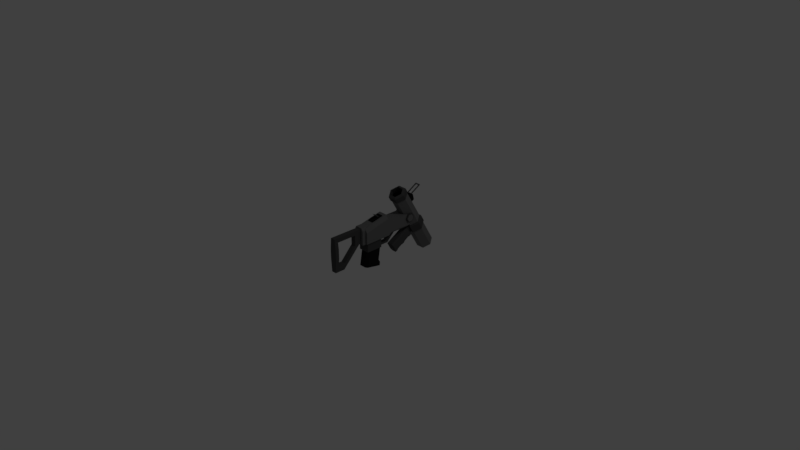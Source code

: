 # Source: launcher.blend  (saved by Blender 2.78.0; exported with 4.5.12 LTS)
import bpy
from mathutils import Matrix  # noqa: F401  (used for matrix-valued properties, if any)

bpy.ops.wm.read_factory_settings(use_empty=True)
scene = bpy.context.scene
scene.name = 'Scene'

# ---- collections
col_collection_1 = bpy.data.collections.new('Collection 1'); scene.collection.children.link(col_collection_1)

# ---- materials (node trees are filled in below, after node groups)
mat_grey50 = bpy.data.materials.new('grey50')
mat_grey50.alpha_threshold = 0.0
mat_grey50.use_transparent_shadow = False
mat_grey50.diffuse_color = (0.1574, 0.1574, 0.1574, 1.0)
mat_grey50.roughness = 0.5
mat_grey50.line_color = (0.0, 0.0, 0.0, 1.0)
mat_grey80 = bpy.data.materials.new('grey80')
mat_grey80.alpha_threshold = 0.0
mat_grey80.use_transparent_shadow = False
mat_grey80.diffuse_color = (0.06998, 0.06998, 0.06998, 1.0)
mat_grey80.roughness = 0.5
mat_grey95 = bpy.data.materials.new('grey95')
mat_grey95.alpha_threshold = 0.0
mat_grey95.use_transparent_shadow = False
mat_grey95.diffuse_color = (0.01002, 0.01002, 0.01002, 1.0)
mat_grey95.roughness = 0.5
mat_black = bpy.data.materials.new('black')
mat_black.alpha_threshold = 0.0
mat_black.use_transparent_shadow = False
mat_black.diffuse_color = (0.0, 0.0, 0.0, 1.0)
mat_black.roughness = 0.5
mat_white = bpy.data.materials.new('white')
mat_white.alpha_threshold = 0.0
mat_white.use_transparent_shadow = False
mat_white.diffuse_color = (1.0, 1.0, 1.0, 1.0)
mat_white.roughness = 0.5

# ---- material node trees

# ---- world
world_world = bpy.data.worlds.new('World'); scene.world = world_world
world_world.color = (0.05088, 0.05088, 0.05088)
world_world.use_sun_shadow = False
world_world.sun_shadow_jitter_overblur = 0.0
world_world.cycles.sampling_method = 'MANUAL'

# ---- cameras
cam_camera = bpy.data.cameras.new('Camera')
cam_camera.clip_end = 100.0
cam_camera.lens = 35.0
cam_camera.sensor_width = 32.0
cam_camera.sensor_height = 18.0
cam_camera.ortho_scale = 7.314
cam_camera.dof.focus_distance = 0.0
cam_camera.dof.aperture_fstop = 128.0

# ---- lights
light_lamp = bpy.data.lights.new('Lamp', 'POINT')
light_lamp.transmission_factor = 0.0
light_lamp.cutoff_distance = 30.0
light_lamp.energy = 100.0
light_lamp.shadow_buffer_clip_start = 1.001
light_lamp.shadow_soft_size = 0.1
light_lamp.shadow_maximum_resolution = 0.006
light_lamp.use_absolute_resolution = True

# ---- meshes
me_cube_002 = bpy.data.meshes.new('Cube.002')
me_cube_002.from_pydata([(-0.05, -0.1152, 0.2121), (-0.03633, -0.2097, 0.4), (-0.05, -0.1152, 0.1621), (0.056, 0.6448, -0.027), (0.112, -0.3052, 0.07), (0.056, 0.6448, 0.167), (-0.112, -0.3052, 0.07), (-0.112, 0.6448, 0.07), (0.1232, -0.3052, 0.07), (-0.0616, -0.3052, 0.1767), (-0.1232, -0.3052, 0.07), (0.0616, -0.3752, -0.03669), (0.1232, -0.3752, 0.07), (-0.0616, -0.3752, -0.03669), (0.04312, -0.3952, -0.004686), (0.08624, -0.3952, 0.07), (0.04312, -0.3952, 0.1447), (-0.04312, -0.3952, 0.1447), (-0.08624, -0.3952, 0.07), (-0.04312, -0.3952, -0.004686), (0.0616, -0.3052, -0.03669), (0.0616, -0.3052, 0.1767), (-0.0616, -0.3052, -0.03669), (0.0616, -0.3752, 0.1767), (-0.0616, -0.3752, 0.1767), (-0.1232, -0.3752, 0.07), (0.056, -0.3052, -0.027), (0.112, 0.6448, 0.07), (0.056, -0.3052, 0.167), (-0.056, -0.3052, 0.167), (-0.056, 0.6448, 0.167), (-0.056, -0.3052, -0.027), (-0.056, 0.6448, -0.027), (0.04368, 0.6448, -0.005656), (0.04368, 0.6448, 0.1457), (-0.04368, 0.6448, 0.1457), (-0.08736, 0.6448, 0.07), (-0.1224, 0.2896, 0.07), (-0.06118, 0.2896, 0.176), (-0.06552, 0.2767, 0.1835), (0.06118, 0.2896, 0.176), (0.131, 0.2767, 0.07), (-0.06118, 0.2896, -0.03596), (-0.06552, 0.2767, -0.04348), (0.06118, 0.2896, -0.03596), (0.06552, 0.2767, -0.04348), (0.1224, 0.2896, 0.07), (0.06552, 0.2767, 0.1835), (-0.131, 0.2767, 0.07), (-0.06118, 0.16, -0.03596), (0.06552, 0.1729, -0.04348), (0.06118, 0.16, -0.03596), (0.131, 0.1729, 0.07), (0.1224, 0.16, 0.07), (-0.06552, 0.1729, 0.1835), (-0.131, 0.1729, 0.07), (-0.1224, 0.16, 0.07), (-0.06552, 0.1729, -0.04348), (0.06118, 0.16, 0.176), (0.06552, 0.1729, 0.1835), (-0.06118, 0.16, 0.176), (0.0576, 0.1739, -0.3913), (0.03793, 0.1521, -0.391), (-0.03793, 0.1521, -0.391), (-0.0576, 0.1739, -0.3913), (0.03793, 0.1488, -0.08986), (0.0576, 0.1706, -0.08747), (-0.0576, 0.1706, -0.08747), (-0.03793, 0.1488, -0.08986), (-0.035, 0.1793, -0.1183), (-0.035, 0.1793, -0.04825), (-0.035, 0.2703, -0.1183), (-0.035, 0.2703, -0.04825), (0.035, 0.1793, -0.1183), (0.035, 0.1793, -0.04825), (0.035, 0.2703, -0.1183), (0.035, 0.2703, -0.04825), (-0.03633, -0.2097, 0.22), (0.05, -0.2152, 0.1621), (-0.05, -0.2152, 0.1621), (0.05, -0.1152, 0.1621), (0.05, -0.1152, 0.2121), (0.05, -0.1922, 0.2352), (0.05, -0.2152, 0.2181), (-0.05, -0.2152, 0.2181), (-0.05, -0.1922, 0.2352), (-0.03633, -0.1977, 0.22), (-0.03633, -0.1977, 0.4), (0.03625, -0.2097, 0.22), (0.03625, -0.2097, 0.4), (0.03625, -0.1977, 0.22), (0.03625, -0.1977, 0.4), (-0.02737, -0.2103, 0.2301), (-0.02737, -0.2103, 0.3885), (0.02737, -0.1971, 0.2301), (-0.02737, -0.1971, 0.2301), (-0.02737, -0.1971, 0.3885), (0.02737, -0.1971, 0.3885), (0.02737, -0.2103, 0.3885), (0.02737, -0.2103, 0.2301), (-0.02737, -0.207, 0.3093), (-0.02737, -0.207, 0.3228), (-0.02737, -0.2004, 0.3093), (-0.02737, -0.2004, 0.3228), (-0.01597, -0.207, 0.3228), (-0.01597, -0.2004, 0.3228), (-0.02737, -0.207, 0.3648), (-0.02737, -0.207, 0.3782), (-0.02737, -0.2004, 0.3648), (-0.02737, -0.2004, 0.3782), (-0.01597, -0.207, 0.3782), (-0.01597, -0.2004, 0.3782), (-0.02737, -0.207, 0.2539), (-0.02737, -0.207, 0.2673), (-0.02737, -0.2004, 0.2539), (-0.02737, -0.2004, 0.2673), (-0.01597, -0.207, 0.2673), (-0.01597, -0.2004, 0.2673), (0.01483, -0.2004, 0.3228), (0.01483, -0.207, 0.3228), (0.02737, -0.2004, 0.3093), (0.02737, -0.207, 0.3228), (0.02737, -0.2004, 0.3228), (0.02737, -0.207, 0.3093), (0.02737, -0.207, 0.3648), (0.02737, -0.207, 0.3782), (0.02737, -0.2004, 0.3648), (0.02737, -0.2004, 0.3782), (0.01483, -0.207, 0.3782), (0.01483, -0.2004, 0.3782), (0.02737, -0.207, 0.2539), (0.02737, -0.207, 0.2673), (0.02737, -0.2004, 0.2539), (0.02737, -0.2004, 0.2673), (0.01483, -0.207, 0.2673), (0.01483, -0.2004, 0.2673), (-0.04368, 0.6448, -0.005656), (0.08736, 0.6448, 0.07), (-0.04368, 0.3048, -0.005656), (0.04368, 0.3048, -0.005656), (0.08736, 0.3048, 0.07), (0.04368, 0.3048, 0.1457), (-0.04368, 0.3048, 0.1457), (-0.08736, 0.3048, 0.07), (0.02974, 0.3142, -0.3933), (0.0576, 0.2864, -0.3929), (-0.0576, 0.2864, -0.3929), (-0.02974, 0.3142, -0.3933), (0.0576, 0.2804, -0.07547), (0.02974, 0.3082, -0.07243), (-0.02974, 0.3082, -0.07243), (-0.0576, 0.2804, -0.07547), (0.02974, 0.3136, -0.3576), (0.0576, 0.2859, -0.3669), (0.02974, 0.3033, -0.3435), (0.0576, 0.2756, -0.3529), (0.02974, 0.3018, -0.2651), (0.0576, 0.2738, -0.2568), (0.02974, 0.3115, -0.2507), (0.0576, 0.2835, -0.2424), (0.02974, 0.3109, -0.215), (0.0576, 0.2832, -0.2243), (0.02974, 0.3006, -0.2009), (0.0576, 0.2729, -0.2103), (0.02974, 0.2991, -0.1225), (0.0576, 0.2711, -0.1143), (0.0576, 0.2808, -0.09981), (0.02974, 0.3088, -0.1081), (-0.0576, 0.2859, -0.3669), (-0.02974, 0.3136, -0.3576), (-0.0576, 0.2756, -0.3529), (-0.02974, 0.3033, -0.3435), (-0.0576, 0.2738, -0.2568), (-0.02974, 0.3018, -0.2651), (-0.0576, 0.2835, -0.2424), (-0.02974, 0.3115, -0.2507), (-0.0576, 0.2832, -0.2243), (-0.02974, 0.3109, -0.215), (-0.0576, 0.2729, -0.2103), (-0.02974, 0.3006, -0.2009), (-0.0576, 0.2711, -0.1143), (-0.02974, 0.2991, -0.1225), (-0.02974, 0.3088, -0.1081), (-0.0576, 0.2808, -0.09981), (0.1144, 0.03181, -0.0551), (0.1144, -0.03181, -0.0551), (0.1144, -0.06362, 0.0), (0.1144, 0.06362, 8.941e-08), (0.1144, -0.03181, 0.0551), (0.1144, 0.03181, 0.0551), (-0.1144, 0.03181, -0.0551), (-0.1144, 0.06362, 8.941e-08), (-0.1144, -0.06362, 0.0), (-0.1144, -0.03181, -0.0551), (-0.1144, -0.03181, 0.0551), (-0.1144, 0.03181, 0.0551), (0.1205, 0.02545, -0.04408), (0.1205, -0.02545, -0.04408), (0.1205, -0.0509, 0.0), (0.1205, 0.0509, 8.941e-08), (0.1205, -0.02545, 0.04408), (0.1205, 0.02545, 0.04408), (-0.1205, 0.02545, -0.04408), (-0.1205, 0.0509, 8.941e-08), (-0.1205, -0.0509, 0.0), (-0.1205, -0.02545, -0.04408), (-0.1205, -0.02545, 0.04408), (-0.1205, 0.02545, 0.04408), (-0.0616, -0.3071, -0.03669), (0.0616, -0.3071, 0.1767), (0.0616, -0.3071, -0.03669), (-0.1232, -0.3071, 0.07), (-0.0616, -0.3071, 0.1767), (0.1232, -0.3071, 0.07)], [], [(78, 83, 84, 79), (79, 84, 85, 0, 2), (2, 0, 81, 80), (77, 1, 87, 86), (32, 136, 33, 3), (3, 27, 4, 26), (27, 5, 28, 4), (5, 30, 29, 28), (30, 7, 6, 29), (7, 32, 31, 6), (136, 36, 143, 138), (139, 138, 143, 142, 141, 140), (20, 22, 10, 9, 21, 8), (12, 23, 16, 15), (21, 9, 24, 23), (20, 8, 12, 11), (8, 21, 23, 12), (10, 22, 13, 25), (9, 10, 25, 24), (13, 11, 14, 19), (31, 32, 3, 26), (24, 25, 18, 17), (23, 24, 17, 16), (11, 12, 15, 14), (25, 13, 19, 18), (48, 39, 38, 37), (3, 33, 137, 27), (32, 7, 36, 136), (27, 137, 34, 5), (20, 11, 13, 22), (5, 34, 35, 30), (7, 30, 35, 36), (137, 33, 139, 140), (33, 136, 138, 139), (35, 142, 143, 36), (34, 137, 140, 141), (35, 34, 141, 142), (52, 50, 45, 41), (48, 55, 54, 39), (47, 59, 52, 41), (51, 53, 58, 60, 56, 49), (45, 50, 57, 43), (39, 54, 59, 47), (49, 56, 55, 57), (43, 57, 55, 48), (43, 48, 37, 42), (45, 43, 42, 44), (41, 45, 44, 46), (47, 41, 46, 40), (39, 47, 40, 38), (51, 49, 57, 50), (53, 51, 50, 52), (58, 53, 52, 59), (60, 58, 59, 54), (56, 60, 54, 55), (44, 42, 37, 38, 40, 46), (62, 65, 68, 63), (145, 153, 155, 157, 159, 161, 163, 165, 166, 148, 66, 61), (149, 167, 182, 150), (154, 152, 169, 171), (144, 145, 61, 62, 63, 64, 146, 147), (61, 66, 65, 62), (63, 68, 67, 64), (64, 67, 151, 183, 180, 178, 176, 174, 172, 170, 168, 146), (69, 70, 72, 71), (71, 72, 76, 75), (75, 76, 74, 73), (73, 74, 70, 69), (71, 75, 73, 69), (76, 72, 70, 74), (2, 80, 78, 79), (80, 81, 82, 83, 78), (82, 85, 84, 83), (81, 0, 85, 82), (1, 77, 92, 93), (90, 91, 89, 88), (91, 90, 94, 97), (86, 90, 88, 77), (91, 87, 1, 89), (94, 99, 98, 97), (92, 95, 96, 93), (90, 86, 95, 94), (89, 1, 93, 98), (88, 89, 98, 99), (86, 87, 96, 95), (87, 91, 97, 96), (77, 88, 99, 92), (96, 97, 98, 93), (94, 95, 92, 99), (100, 101, 103, 102), (102, 103, 105), (104, 101, 100), (105, 103, 101, 104), (102, 105, 104, 100), (106, 107, 109, 108), (108, 109, 111), (110, 107, 106), (111, 109, 107, 110), (108, 111, 110, 106), (112, 113, 115, 114), (114, 115, 117), (116, 113, 112), (117, 115, 113, 116), (114, 117, 116, 112), (118, 119, 121, 122), (120, 118, 122), (123, 120, 122, 121), (119, 123, 121), (124, 126, 127, 125), (120, 123, 119, 118), (126, 129, 127), (128, 124, 125), (129, 128, 125, 127), (126, 124, 128, 129), (130, 132, 133, 131), (132, 135, 133), (134, 130, 131), (135, 134, 131, 133), (132, 130, 134, 135), (148, 149, 150, 151, 67, 68, 65, 66), (167, 164, 181, 182), (164, 162, 179, 181), (162, 160, 177, 179), (160, 158, 175, 177), (158, 156, 173, 175), (156, 154, 171, 173), (167, 149, 148, 166), (183, 151, 150, 182), (144, 152, 153, 145), (152, 154, 155, 153), (154, 156, 157, 155), (156, 158, 159, 157), (158, 160, 161, 159), (160, 162, 163, 161), (162, 164, 165, 163), (164, 167, 166, 165), (146, 168, 169, 147), (168, 170, 171, 169), (170, 172, 173, 171), (172, 174, 175, 173), (174, 176, 177, 175), (176, 178, 179, 177), (178, 180, 181, 179), (180, 183, 182, 181), (152, 144, 147, 169), (185, 184, 187, 189, 188, 186), (193, 192, 194, 195, 191, 190), (188, 189, 195, 194), (184, 185, 193, 190), (187, 184, 190, 191), (189, 187, 191, 195), (186, 188, 194, 192), (185, 186, 192, 193), (197, 196, 199, 201, 200, 198), (205, 204, 206, 207, 203, 202), (200, 201, 207, 206), (201, 199, 203, 207), (199, 196, 202, 203), (196, 197, 205, 202), (197, 198, 204, 205), (198, 200, 206, 204), (19, 31, 6, 18), (18, 6, 29, 17), (29, 28, 16, 17), (16, 28, 4, 15), (15, 4, 26, 14), (26, 31, 19, 14), (210, 213, 209, 212, 211, 208)])
me_cube_002.polygons.foreach_set('material_index', [2, 2, 2, 1, 0, 0, 0, 0, 0, 0, 0, 3, 1, 1, 1, 1, 1, 1, 1, 1, 0, 1, 1, 1, 1, 1, 0, 0, 0, 1, 0, 0, 0, 0, 0, 0, 0, 1, 1, 1, 1, 1, 1, 1, 1, 1, 1, 1, 1, 1, 1, 1, 1, 1, 1, 1, 1, 1, 1, 1, 1, 1, 1, 1, 1, 1, 1, 1, 1, 1, 2, 2, 2, 2, 1, 1, 1, 1, 1, 1, 1, 1, 1, 1, 1, 1, 1, 1, 1, 0, 0, 0, 0, 0, 0, 0, 0, 0, 0, 0, 0, 0, 0, 0, 0, 0, 0, 0, 0, 0, 0, 0, 0, 0, 0, 0, 0, 0, 0, 1, 1, 1, 1, 1, 1, 1, 1, 1, 1, 1, 1, 1, 1, 1, 1, 1, 1, 1, 1, 1, 1, 1, 1, 1, 1, 1, 1, 1, 1, 1, 1, 1, 1, 0, 0, 0, 0, 0, 0, 0, 0, 1, 1, 0, 1, 1, 0, 3])
me_cube_002.materials.append(mat_grey50)
me_cube_002.materials.append(mat_grey80)
me_cube_002.materials.append(mat_grey95)
me_cube_002.materials.append(mat_black)
me_cube_002.materials.append(mat_white)
me_cube_002.use_remesh_preserve_volume = False
me_cube_002.use_remesh_preserve_attributes = False
me_cube_002.use_mirror_vertex_groups = False
me_cube_002.update()
me_cylinder_001 = bpy.data.meshes.new('Cylinder.001')
me_cylinder_001.from_pydata([(-0.04, -0.1013, -0.06928), (0.04, -0.1013, -0.06928), (0.08, -0.1013, 5.96e-08), (0.04, -0.1013, 0.06928), (-0.04, -0.1013, 0.06928), (-0.08, -0.1013, 5.96e-08), (-0.032, -0.1013, -0.05543), (0.032, -0.1013, -0.05543), (0.064, -0.1013, 5.96e-08), (0.032, -0.1013, 0.05543), (-0.032, -0.1013, 0.05543), (-0.064, -0.1013, 5.96e-08), (-0.032, -0.09129, -0.05543), (0.032, -0.09129, -0.05543), (0.064, -0.09129, 5.96e-08), (0.032, -0.09129, 0.05543), (-0.032, -0.09129, 0.05543), (-0.064, -0.09129, 5.96e-08), (-0.0256, -0.09129, -0.04434), (0.0256, -0.09129, -0.04434), (0.0512, -0.09129, 5.96e-08), (0.0256, -0.09129, 0.04434), (-0.0256, -0.09129, 0.04434), (-0.0512, -0.09129, 5.96e-08), (-0.0256, -0.1013, -0.04434), (0.0256, -0.1013, -0.04434), (0.0512, -0.1013, 5.96e-08), (0.0256, -0.1013, 0.04434), (-0.0256, -0.1013, 0.04434), (-0.0512, -0.1013, 5.96e-08), (-0.012, 0.1427, -0.02078), (0.012, 0.1427, -0.02078), (0.024, 0.1427, 8.941e-08), (0.012, 0.1427, 0.02078), (-0.012, 0.1427, 0.02078), (-0.024, 0.1427, 8.941e-08), (0.015, 0.1127, -0.02598), (-0.015, 0.1127, -0.02598), (0.03, 0.1127, 5.96e-08), (0.015, 0.1127, 0.02598), (-0.015, 0.1127, 0.02598), (-0.03, 0.1127, 5.96e-08), (-0.03167, 0.1227, -0.05486), (-0.04, 0.1083, -0.06928), (0.03167, 0.1227, -0.05486), (0.04, 0.1083, -0.06928), (0.06335, 0.1227, 5.96e-08), (0.08, 0.1083, 5.96e-08), (0.03167, 0.1227, 0.05486), (0.04, 0.1083, 0.06928), (-0.03167, 0.1227, 0.05486), (-0.04, 0.1083, 0.06928), (-0.06335, 0.1227, 5.96e-08), (-0.08, 0.1083, 5.96e-08)], [], [(5, 53, 43, 0), (2, 47, 49, 3), (3, 49, 51, 4), (4, 51, 53, 5), (1, 45, 47, 2), (44, 42, 52, 50, 48, 46), (4, 5, 11, 10), (10, 11, 17, 16), (0, 1, 7, 6), (2, 3, 9, 8), (5, 0, 6, 11), (3, 4, 10, 9), (1, 2, 8, 7), (17, 12, 18, 23), (8, 9, 15, 14), (6, 7, 13, 12), (11, 6, 12, 17), (9, 10, 16, 15), (7, 8, 14, 13), (22, 23, 29, 28), (15, 16, 22, 21), (13, 14, 20, 19), (16, 17, 23, 22), (14, 15, 21, 20), (12, 13, 19, 18), (24, 25, 26, 27, 28, 29), (20, 21, 27, 26), (18, 19, 25, 24), (23, 18, 24, 29), (21, 22, 28, 27), (19, 20, 26, 25), (31, 30, 35, 34, 33, 32), (36, 38, 39, 40, 41, 37), (33, 39, 38, 32), (31, 36, 37, 30), (30, 37, 41, 35), (34, 40, 39, 33), (32, 38, 36, 31), (35, 41, 40, 34), (45, 43, 42, 44), (47, 45, 44, 46), (49, 47, 46, 48), (51, 49, 48, 50), (53, 51, 50, 52), (43, 53, 52, 42), (0, 43, 45, 1)])
me_cylinder_001.polygons.foreach_set('material_index', [0, 0, 0, 0, 0, 0, 0, 0, 0, 0, 0, 0, 0, 1, 0, 0, 0, 0, 0, 0, 1, 1, 1, 1, 1, 0, 0, 0, 0, 0, 0, 1, 1, 1, 1, 1, 1, 1, 1, 0, 0, 0, 0, 0, 0, 0])
me_cylinder_001.materials.append(mat_white)
me_cylinder_001.materials.append(mat_grey50)
me_cylinder_001.use_remesh_preserve_volume = False
me_cylinder_001.use_remesh_preserve_attributes = False
me_cylinder_001.use_mirror_vertex_groups = False
me_cylinder_001.update()
me_cube = bpy.data.meshes.new('Cube')
me_cube.from_pydata([(0.0352, -0.5864, 0.4221), (0.0352, -0.5864, -0.04607), (0.0352, -0.5334, 0.3651), (0.0352, -0.5334, 0.03735), (0.04862, -0.5864, 0.1463), (0.04791, -0.5864, 0.2662), (0.04657, -0.5334, 0.1465), (0.04618, -0.5334, 0.266), (-0.0352, -0.5864, 0.4221), (-0.0352, -0.5864, -0.04607), (-0.0352, -0.5334, 0.3651), (-0.0352, -0.5334, 0.03735), (-0.04862, -0.5864, 0.1463), (-0.04791, -0.5864, 0.2662), (-0.04657, -0.5334, 0.1465), (-0.04618, -0.5334, 0.266), (0.072, 0.08399, -0.1767), (0.07776, 0.1415, 0.07801), (0.04671, 0.1645, 0.07801), (-0.072, 0.08399, -0.1767), (0.072, 0.1479, 0.2292), (-0.07776, -0.08748, 0.07801), (0.07776, -0.08748, 0.07801), (-0.072, 0.1479, 0.2292), (0.096, -0.1144, 0.208), (-0.096, -0.1144, 0.208), (0.096, 0.6256, 0.398), (0.096, -0.1144, 0.278), (-0.096, 0.6256, 0.398), (-0.096, 0.6256, 0.398), (0.096, -0.1144, 0.278), (-0.096, 0.3056, 0.398), (0.096, 0.6256, 0.2463), (0.05766, 0.6256, 0.208), (-0.05766, 0.6256, 0.208), (-0.096, 0.6256, 0.2463), (0.05766, 0.3056, 0.208), (0.096, 0.3056, 0.2463), (0.096, 0.2673, 0.208), (-0.096, 0.3056, 0.2463), (-0.05766, 0.3056, 0.208), (-0.096, 0.2673, 0.208), (0.096, 0.2456, 0.4471), (0.06287, 0.2456, 0.5002), (-0.096, 0.2673, 0.208), (-0.096, -0.1144, 0.208), (0.096, 0.6256, 0.2463), (-0.06287, 0.2456, 0.5002), (-0.096, -0.1144, 0.3671), (-0.072, 0.1213, -0.1327), (0.072, 0.1213, -0.1327), (0.072, -0.0884, -0.1443), (0.04742, -0.1153, -0.1393), (-0.04742, -0.1153, -0.1393), (-0.072, -0.0884, -0.1443), (0.04742, -0.05137, 0.2466), (0.072, -0.02408, 0.2442), (-0.072, -0.02408, 0.2442), (-0.04742, -0.05137, 0.2466), (-0.04671, 0.1645, 0.07801), (-0.07776, 0.1415, 0.07801), (-0.07776, -0.08748, 0.218), (-0.07776, 0.1415, 0.218), (0.07776, 0.1415, 0.218), (0.07776, -0.08748, 0.218), (0.04671, 0.1645, 0.218), (-0.04671, 0.1645, 0.218), (0.03736, 0.1645, 0.08101), (-0.03736, 0.1645, 0.08101), (0.03736, 0.1645, 0.105), (-0.03736, 0.1645, 0.105), (0.03736, 0.2845, 0.08101), (-0.03736, 0.2845, 0.08101), (0.03736, 0.2745, 0.105), (-0.03736, 0.2745, 0.105), (0.03736, 0.4115, 0.208), (-0.03736, 0.4115, 0.208), (0.03736, 0.3875, 0.218), (-0.03736, 0.3875, 0.218), (0.02335, 0.2345, 0.143), (0.02335, 0.2345, 0.213), (-0.02335, 0.2345, 0.213), (-0.02335, 0.2345, 0.143), (-0.02335, 0.1645, 0.213), (0.02335, 0.1645, 0.213), (-0.02335, 0.1645, 0.143), (0.02335, 0.1645, 0.143), (-0.096, 0.6256, 0.2463), (-0.096, 0.3056, 0.2463), (0.06287, -0.1144, 0.4202), (0.096, -0.1144, 0.3671), (-0.06287, -0.1144, 0.4202), (-0.096, -0.1144, 0.278), (-0.096, 0.2456, 0.4471), (0.096, 0.3056, 0.398), (0.096, -0.1144, 0.208), (0.096, 0.2673, 0.208), (0.096, 0.6256, 0.398), (-0.096, -0.1144, 0.278), (0.096, 0.3056, 0.2463), (-0.06912, -0.05437, 0.2026), (0.06912, -0.05437, 0.2026), (0.06912, -0.1644, 0.2026), (-0.06912, -0.1644, 0.2026), (0.05075, -0.05437, 0.4378), (0.06912, -0.05437, 0.4036), (-0.06912, -0.05437, 0.4036), (-0.05076, -0.05437, 0.4378), (0.06912, -0.1644, 0.4036), (0.05075, -0.1644, 0.4378), (-0.05076, -0.1644, 0.4378), (-0.06912, -0.1644, 0.4036), (-0.0352, -0.1964, 0.2179), (-0.0352, -0.1964, 0.4221), (-0.0352, -0.1324, 0.2179), (-0.0352, -0.1324, 0.4221), (0.0352, -0.1964, 0.2179), (0.0352, -0.1964, 0.4221), (0.0352, -0.1324, 0.2179), (0.0352, -0.1324, 0.4221), (-0.0352, -0.4464, -0.04607), (-0.04058, 0.1996, 0.47), (0.04058, 0.03306, 0.433), (0.0352, -0.4464, -0.04607), (-0.0352, -0.2604, 0.2221), (-0.0352, -0.2604, 0.3651), (0.0352, -0.2604, 0.3651), (0.0352, -0.2604, 0.2221), (-0.0352, -0.4354, 0.03735), (-0.04058, 0.03306, 0.433), (0.0352, -0.4354, 0.03735), (0.04058, 0.1996, 0.47), (0.04657, -0.5334, 0.1465), (0.04618, -0.5334, 0.266), (-0.04618, -0.5334, 0.266), (-0.04657, -0.5334, 0.1465), (0.04058, 0.1931, 0.4993), (-0.04058, 0.1931, 0.4993), (-0.04058, 0.02655, 0.4623), (0.04058, 0.02655, 0.4623), (0.0263, 0.1773, 0.4958), (0.0263, 0.04238, 0.4658), (-0.0263, 0.04238, 0.4658), (-0.0263, 0.1773, 0.4958), (0.0263, 0.1795, 0.486), (0.0263, 0.04455, 0.456), (-0.0263, 0.04455, 0.456), (-0.0263, 0.1795, 0.486), (0.02104, 0.1743, 0.4721), (-0.0352, -0.5864, 0.4221), (-0.02104, 0.08194, 0.5349), (-0.02104, 0.1743, 0.4721), (0.02104, 0.1635, 0.4603), (0.02104, 0.08194, 0.5349), (-0.0352, -0.5334, 0.3651), (-0.02104, 0.1635, 0.4603), (0.02104, 0.1335, 0.5094), (-0.02104, 0.1335, 0.5094), (0.02104, 0.1227, 0.4976), (-0.02104, 0.1227, 0.4976), (0.0352, -0.5864, 0.4221), (0.0352, -0.5334, 0.3651), (-0.0352, -0.5334, 0.03735), (-0.0352, -0.5864, -0.04607), (0.0352, -0.5334, 0.03735), (0.0352, -0.5864, -0.04607), (0.04862, -0.5864, 0.1463), (0.04791, -0.5864, 0.2662), (-0.04791, -0.5864, 0.2662), (-0.04862, -0.5864, 0.1463), (-0.072, 0.1136, -0.1814), (0.072, 0.1136, -0.1814), (-0.072, 0.09676, -0.09554), (0.072, 0.09676, -0.09554)], [], [(6, 4, 1, 3), (4, 6, 7, 5), (0, 5, 7, 2), (14, 11, 9, 12), (12, 13, 15, 14), (8, 10, 15, 13), (52, 55, 58, 53), (18, 17, 22, 21, 60, 59), (16, 51, 52, 53, 54, 19), (54, 57, 23, 172, 19), (20, 23, 57, 58, 55, 56), (16, 19, 170, 171), (24, 38, 37, 94, 30), (37, 32, 26, 94), (45, 95, 27, 92), (33, 36, 40, 34), (89, 43, 47, 91), (98, 30, 90, 89, 91, 48), (31, 98, 48, 93), (36, 96, 95, 45, 41, 40), (39, 44, 25, 98, 31), (87, 39, 31, 28), (36, 99, 96), (88, 40, 41), (88, 35, 34, 40), (46, 99, 36, 33), (46, 33, 34, 35, 29, 97), (43, 89, 90, 42), (91, 47, 93, 48), (30, 94, 42, 90), (19, 172, 49, 170), (173, 16, 171, 50), (172, 173, 50, 49), (20, 173, 172, 23), (50, 171, 170, 49), (51, 56, 55, 52), (53, 58, 57, 54), (16, 173, 20, 56, 51), (65, 66, 62, 61, 64, 63), (18, 65, 63, 17), (60, 62, 66, 59), (59, 66, 65, 18), (21, 61, 62, 60), (22, 64, 61, 21), (17, 63, 64, 22), (68, 67, 69, 70), (72, 74, 78, 76), (69, 67, 71, 73), (67, 68, 72, 71), (68, 70, 74, 72), (70, 69, 73, 74), (76, 78, 77, 75), (74, 73, 77, 78), (73, 71, 75, 77), (71, 72, 76, 75), (85, 83, 81, 82), (85, 86, 84, 83), (84, 86, 79, 80), (83, 84, 80, 81), (82, 81, 80, 79), (86, 85, 82, 79), (101, 105, 108, 102), (103, 102, 108, 109, 110, 111), (100, 101, 102, 103), (106, 100, 103, 111), (100, 106, 107, 104, 105, 101), (110, 107, 106, 111), (104, 109, 108, 105), (104, 107, 110, 109), (112, 113, 115, 114), (114, 115, 119, 118), (118, 119, 117, 116), (113, 112, 124, 125), (114, 118, 116, 112), (119, 115, 113, 117), (117, 160, 161, 126), (112, 116, 123, 120), (113, 125, 154, 149), (128, 130, 127, 124), (165, 166, 169, 163), (120, 123, 165, 163), (123, 116, 127, 130), (126, 161, 154, 125), (116, 117, 126, 127), (112, 120, 128, 124), (131, 122, 129, 121), (165, 123, 130, 164), (133, 134, 154, 161), (120, 163, 162, 128), (162, 135, 132, 164), (128, 162, 164, 130), (126, 125, 124, 127), (168, 167, 160, 149), (113, 149, 160, 117), (167, 168, 169, 166), (132, 135, 134, 133), (137, 138, 142, 143), (131, 121, 137, 136), (122, 131, 136, 139), (121, 129, 138, 137), (129, 122, 139, 138), (142, 141, 145, 146), (139, 136, 140, 141), (136, 137, 143, 140), (138, 139, 141, 142), (144, 147, 146, 145), (141, 140, 144, 145), (140, 143, 147, 144), (143, 142, 146, 147), (156, 157, 150, 153), (158, 153, 150, 159), (156, 158, 152, 148), (148, 152, 155, 151), (157, 159, 150), (151, 155, 159, 157), (153, 158, 156), (152, 158, 159, 155), (148, 151, 157, 156), (42, 93, 47, 43), (42, 94, 31, 93), (31, 94, 26, 28)])
me_cube.polygons.foreach_set('use_smooth', [1, 1, 1, 1, 1, 1, 0, 0, 0, 0, 0, 0, 0, 0, 0, 0, 0, 0, 0, 0, 0, 0, 0, 0, 0, 0, 0, 0, 0, 0, 0, 0, 0, 0, 0, 0, 0, 0, 0, 0, 0, 0, 0, 0, 0, 0, 0, 0, 0, 0, 0, 0, 0, 0, 0, 0, 0, 0, 0, 0, 0, 0, 0, 0, 0, 0, 0, 0, 0, 0, 0, 0, 0, 0, 0, 0, 0, 0, 0, 0, 0, 0, 0, 0, 0, 0, 0, 0, 0, 0, 0, 0, 0, 0, 0, 0, 0, 0, 0, 0, 0, 0, 0, 0, 0, 0, 0, 0, 0, 0, 0, 0, 0, 0, 0, 0, 0, 0, 0, 0, 0])
me_cube.polygons.foreach_set('material_index', [1, 1, 1, 1, 1, 1, 2, 1, 2, 2, 2, 2, 0, 0, 0, 0, 0, 0, 0, 0, 0, 0, 0, 0, 0, 0, 0, 0, 0, 0, 2, 2, 2, 2, 2, 2, 2, 2, 1, 1, 1, 1, 1, 1, 1, 1, 1, 1, 1, 1, 1, 1, 1, 1, 1, 4, 4, 4, 4, 4, 4, 0, 0, 0, 0, 0, 0, 0, 0, 1, 1, 1, 1, 1, 1, 1, 1, 1, 1, 1, 1, 1, 1, 1, 1, 2, 1, 1, 1, 1, 1, 1, 1, 1, 1, 1, 2, 2, 2, 2, 2, 2, 2, 2, 2, 2, 2, 2, 2, 1, 1, 1, 1, 1, 1, 1, 1, 1, 0, 0, 0])
me_cube.materials.append(mat_grey50)
me_cube.materials.append(mat_grey80)
me_cube.materials.append(mat_grey95)
me_cube.materials.append(mat_black)
me_cube.materials.append(mat_white)
me_cube.use_remesh_preserve_volume = False
me_cube.use_remesh_preserve_attributes = False
me_cube.use_mirror_vertex_groups = False
me_cube.update()

# ---- objects
ob_barrel = bpy.data.objects.new('barrel', None)
ob_barrelgrip = bpy.data.objects.new('barrelgrip', me_cube_002)
ob_shell = bpy.data.objects.new('shell', None)
ob_canister = bpy.data.objects.new('canister', me_cylinder_001)
ob_muzzlepoint = bpy.data.objects.new('muzzlePoint', None)
ob_body = bpy.data.objects.new('body', me_cube)
ob_lamp = bpy.data.objects.new('Lamp', light_lamp)
ob_camera = bpy.data.objects.new('Camera', cam_camera)

# ---- transforms, parenting, visibility, modifiers, constraints
ob_barrel.location = (-2.98e-08, 0.6208, 0.3458)
ob_barrel.rotation_euler = (-1.047, -1.923e-16, 1.11e-16)
ob_barrel.empty_image_offset = (0.0, 0.0)
ob_barrel.lineart.crease_threshold = 0.0
ob_barrelgrip.parent = ob_barrel
ob_barrelgrip.matrix_parent_inverse = Matrix(((1.0, 0.0, 0.0, 2.98e-08), (0.0, 1.0, 0.0, -0.6208), (0.0, 0.0, 1.0, -0.3458), (0.0, 0.0, 0.0, 1.0)))
ob_barrelgrip.location = (-2.98e-08, 0.6208, 0.3458)
ob_barrelgrip.lock_rotations_4d = False
ob_barrelgrip.empty_display_type = 'ARROWS'
ob_barrelgrip.lineart.crease_threshold = 0.0
ob_shell.location = (-2.98e-08, 0.2429, 1.009)
ob_shell.scale = (0.0, 0.0, 0.0)
ob_shell.empty_image_offset = (0.0, 0.0)
ob_shell.lineart.crease_threshold = 0.0
ob_canister.parent = ob_shell
ob_canister.matrix_parent_inverse = Matrix(((1.0, 0.0, 0.0, 2.98e-08), (0.0, 1.0, 0.0, -0.4559), (0.0, 0.0, 1.0, -0.4153), (0.0, 0.0, 0.0, 1.0)))
ob_canister.location = (-2.98e-08, 0.4559, 0.4153)
ob_canister.lineart.crease_threshold = 0.0
ob_muzzlepoint.location = (0.0, 1.25, 0.42)
ob_muzzlepoint.empty_image_offset = (0.0, 0.0)
ob_muzzlepoint.lineart.crease_threshold = 0.0
ob_body.location = (0.0, 0.0, 0.0)
ob_body.lock_rotations_4d = False
ob_body.empty_display_type = 'ARROWS'
ob_body.lineart.crease_threshold = 0.0
ob_lamp.location = (4.076, 1.005, 5.904)
ob_lamp.rotation_euler = (0.6503, 0.05522, 1.866)
ob_lamp.lock_rotations_4d = False
ob_lamp.empty_display_type = 'ARROWS'
ob_lamp.color = (0.0, 0.0, 0.0, 0.0)
ob_lamp.lineart.crease_threshold = 0.0
ob_camera.location = (7.481, -6.508, 5.344)
ob_camera.rotation_euler = (1.109, 0.0, 0.8149)
ob_camera.lock_rotations_4d = False
ob_camera.empty_display_type = 'ARROWS'
ob_camera.color = (0.0, 0.0, 0.0, 0.0)
ob_camera.display_type = 'WIRE'
ob_camera.lineart.crease_threshold = 0.0

# ---- collection membership
col_collection_1.objects.link(ob_barrel)
col_collection_1.objects.link(ob_barrelgrip)
col_collection_1.objects.link(ob_shell)
col_collection_1.objects.link(ob_canister)
col_collection_1.objects.link(ob_muzzlepoint)
col_collection_1.objects.link(ob_body)
col_collection_1.objects.link(ob_lamp)
col_collection_1.objects.link(ob_camera)

# ---- scene / render settings (as saved in the file)
scene.camera = ob_camera
scene.frame_start = 22; scene.frame_end = 85; scene.frame_set(53)
scene.render.engine = 'BLENDER_EEVEE_NEXT'
scene.render.resolution_percentage = 50
scene.render.fps = 60
scene.render.dither_intensity = 0.0
scene.cycles.use_denoising = False
scene.cycles.samples = 128
scene.cycles.sampling_pattern = 'TABULATED_SOBOL'
scene.cycles.light_sampling_threshold = 0.0
scene.cycles.use_adaptive_sampling = False
scene.cycles.use_light_tree = False
scene.cycles.blur_glossy = 0.0
scene.cycles.sample_clamp_indirect = 0.0
scene.view_settings.view_transform = 'Standard'
bpy.context.view_layer.update()
